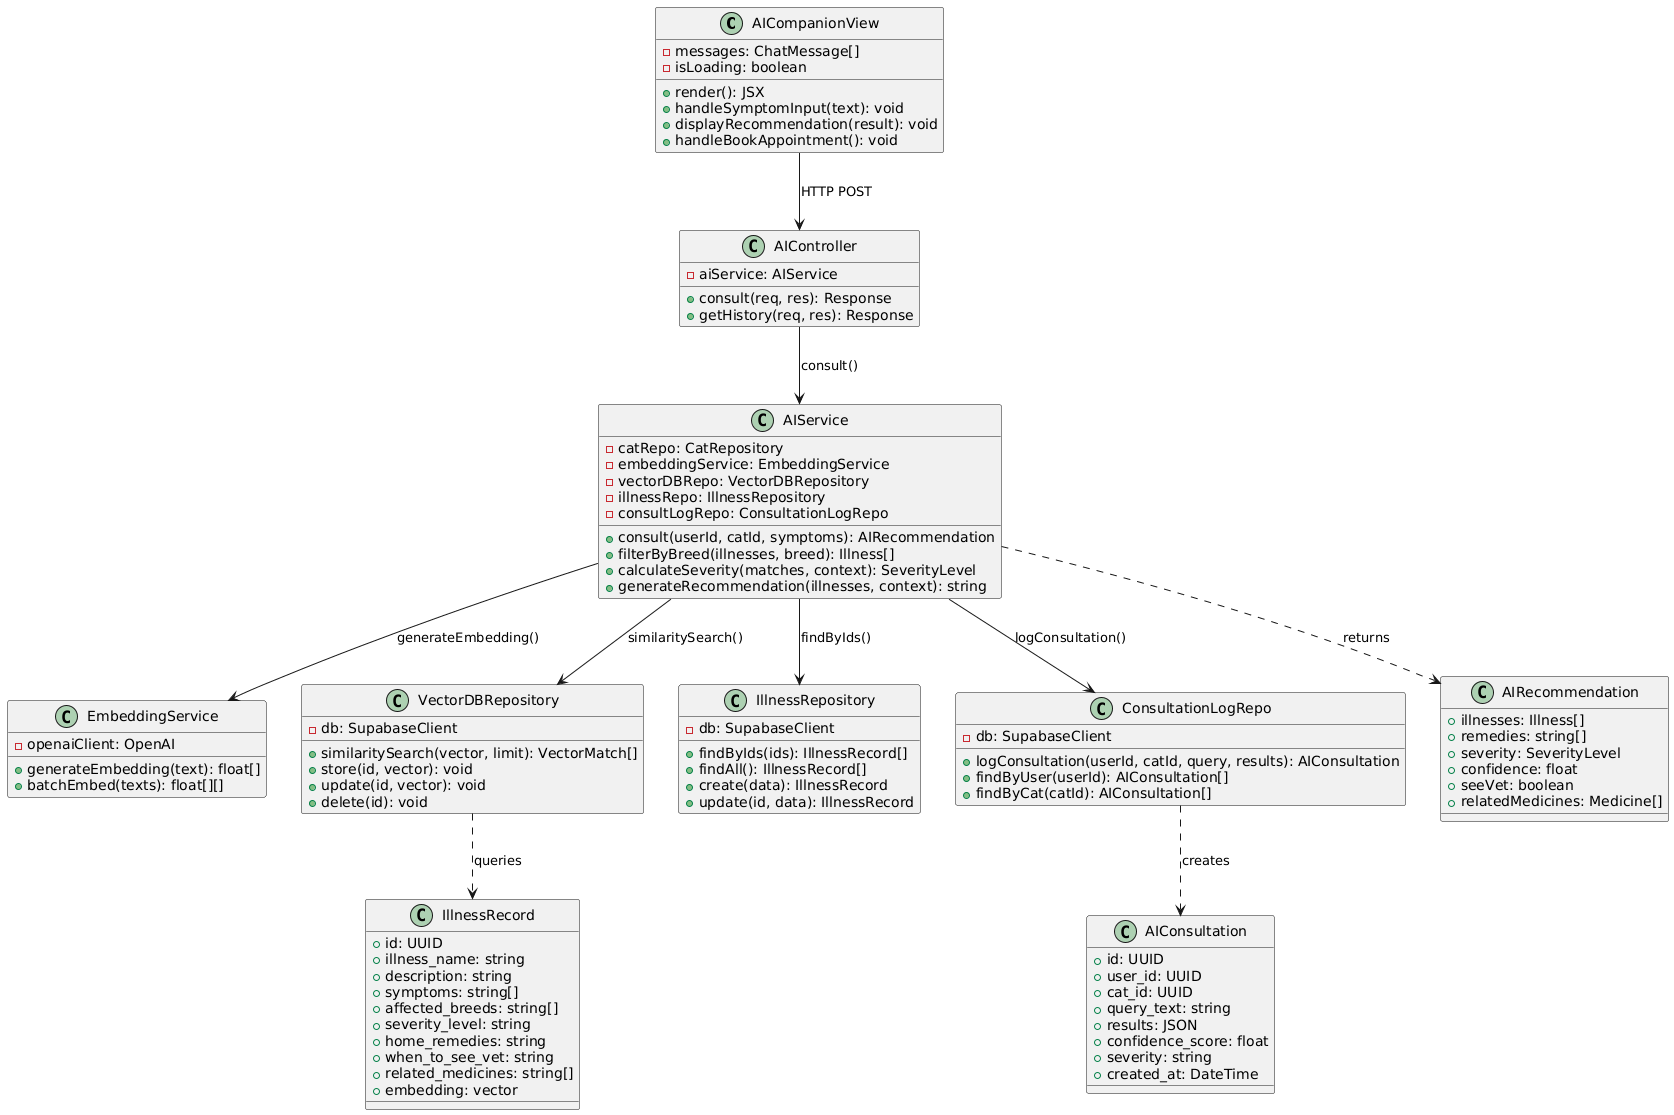

The diagram above was rendered by PlantUML. Its source (embedded in the PNG):
@startuml
class AICompanionView {
    -messages: ChatMessage[]
    -isLoading: boolean
    +render(): JSX
    +handleSymptomInput(text): void
    +displayRecommendation(result): void
    +handleBookAppointment(): void
}

class AIController {
    -aiService: AIService
    +consult(req, res): Response
    +getHistory(req, res): Response
}

class AIService {
    -catRepo: CatRepository
    -embeddingService: EmbeddingService
    -vectorDBRepo: VectorDBRepository
    -illnessRepo: IllnessRepository
    -consultLogRepo: ConsultationLogRepo
    +consult(userId, catId, symptoms): AIRecommendation
    +filterByBreed(illnesses, breed): Illness[]
    +calculateSeverity(matches, context): SeverityLevel
    +generateRecommendation(illnesses, context): string
}

class EmbeddingService {
    -openaiClient: OpenAI
    +generateEmbedding(text): float[]
    +batchEmbed(texts): float[][]
}

class VectorDBRepository {
    -db: SupabaseClient
    +similaritySearch(vector, limit): VectorMatch[]
    +store(id, vector): void
    +update(id, vector): void
    +delete(id): void
}

class IllnessRepository {
    -db: SupabaseClient
    +findByIds(ids): IllnessRecord[]
    +findAll(): IllnessRecord[]
    +create(data): IllnessRecord
    +update(id, data): IllnessRecord
}

class ConsultationLogRepo {
    -db: SupabaseClient
    +logConsultation(userId, catId, query, results): AIConsultation
    +findByUser(userId): AIConsultation[]
    +findByCat(catId): AIConsultation[]
}

class IllnessRecord {
    +id: UUID
    +illness_name: string
    +description: string
    +symptoms: string[]
    +affected_breeds: string[]
    +severity_level: string
    +home_remedies: string
    +when_to_see_vet: string
    +related_medicines: string[]
    +embedding: vector
}

class AIConsultation {
    +id: UUID
    +user_id: UUID
    +cat_id: UUID
    +query_text: string
    +results: JSON
    +confidence_score: float
    +severity: string
    +created_at: DateTime
}

class AIRecommendation {
    +illnesses: Illness[]
    +remedies: string[]
    +severity: SeverityLevel
    +confidence: float
    +seeVet: boolean
    +relatedMedicines: Medicine[]
}

AICompanionView --> AIController : HTTP POST
AIController --> AIService : consult()
AIService --> EmbeddingService : generateEmbedding()
AIService --> VectorDBRepository : similaritySearch()
AIService --> IllnessRepository : findByIds()
AIService --> ConsultationLogRepo : logConsultation()
AIService ..> AIRecommendation : returns
VectorDBRepository ..> IllnessRecord : queries
ConsultationLogRepo ..> AIConsultation : creates
@enduml